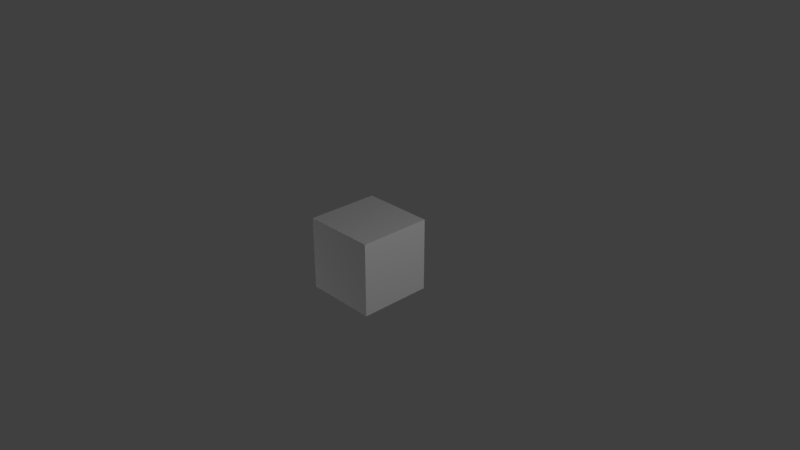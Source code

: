 # Source: wall.blend  (saved by Blender 2.78.0; exported with 4.5.12 LTS)
import bpy
from mathutils import Matrix  # noqa: F401  (used for matrix-valued properties, if any)

bpy.ops.wm.read_factory_settings(use_empty=True)
scene = bpy.context.scene
scene.name = 'Scene'

# ---- collections
col_collection_1 = bpy.data.collections.new('Collection 1'); scene.collection.children.link(col_collection_1)

# ---- world
world_world = bpy.data.worlds.new('World'); scene.world = world_world
world_world.color = (0.05088, 0.05088, 0.05088)
world_world.use_sun_shadow = False
world_world.sun_shadow_jitter_overblur = 0.0
world_world.cycles.sampling_method = 'MANUAL'

# ---- cameras
cam_camera = bpy.data.cameras.new('Camera')
cam_camera.clip_end = 100.0
cam_camera.lens = 35.0
cam_camera.sensor_width = 32.0
cam_camera.sensor_height = 18.0
cam_camera.ortho_scale = 7.314
cam_camera.dof.focus_distance = 0.0
cam_camera.dof.aperture_fstop = 128.0

# ---- lights
light_lamp = bpy.data.lights.new('Lamp', 'POINT')
light_lamp.transmission_factor = 0.0
light_lamp.cutoff_distance = 30.0
light_lamp.energy = 100.0
light_lamp.shadow_buffer_clip_start = 1.001
light_lamp.shadow_soft_size = 0.1
light_lamp.shadow_maximum_resolution = 0.006
light_lamp.use_absolute_resolution = True
light_lamp_001 = bpy.data.lights.new('Lamp.001', 'POINT')
light_lamp_001.transmission_factor = 0.0
light_lamp_001.cutoff_distance = 30.0
light_lamp_001.energy = 100.0
light_lamp_001.shadow_buffer_clip_start = 1.001
light_lamp_001.shadow_soft_size = 0.1
light_lamp_001.shadow_maximum_resolution = 0.006
light_lamp_001.use_absolute_resolution = True
light_lamp_002 = bpy.data.lights.new('Lamp.002', 'POINT')
light_lamp_002.transmission_factor = 0.0
light_lamp_002.cutoff_distance = 30.0
light_lamp_002.energy = 100.0
light_lamp_002.shadow_buffer_clip_start = 1.001
light_lamp_002.shadow_soft_size = 0.1
light_lamp_002.shadow_maximum_resolution = 0.006
light_lamp_002.use_absolute_resolution = True
light_lamp_003 = bpy.data.lights.new('Lamp.003', 'POINT')
light_lamp_003.transmission_factor = 0.0
light_lamp_003.cutoff_distance = 30.0
light_lamp_003.energy = 100.0
light_lamp_003.shadow_buffer_clip_start = 1.001
light_lamp_003.shadow_soft_size = 0.1
light_lamp_003.shadow_maximum_resolution = 0.006
light_lamp_003.use_absolute_resolution = True

# ---- meshes
me_cube_001 = bpy.data.meshes.new('Cube.001')
me_cube_001.from_pydata([(-1.0, -1.0, -1.0), (-1.0, -1.0, 1.0), (-1.0, 1.0, -1.0), (-1.0, 1.0, 1.0), (1.0, -1.0, -1.0), (1.0, -1.0, 1.0), (1.0, 1.0, -1.0), (1.0, 1.0, 1.0)], [], [(0, 1, 3, 2), (2, 3, 7, 6), (6, 7, 5, 4), (4, 5, 1, 0), (2, 6, 4, 0), (7, 3, 1, 5)])
_uv = me_cube_001.uv_layers.new(name='UVMap')
_uv.uv.foreach_set('vector', [0.0, 0.0, 1.0, 0.0, 1.0, 1.0, 0.0, 1.0, 0.0, 0.0, 1.0, 0.0, 1.0, 1.0, 0.0, 1.0, 0.0, 0.0, 1.0, 0.0, 1.0, 1.0, 0.0, 1.0, 0.0, 0.0, 1.0, 0.0, 1.0, 1.0, 0.0, 1.0, 0.0, 0.0, 1.0, 0.0, 1.0, 1.0, 0.0, 1.0, 0.0, 0.0, 1.0, 0.0, 1.0, 1.0, 0.0, 1.0])
me_cube_001.use_remesh_preserve_volume = False
me_cube_001.use_remesh_preserve_attributes = False
me_cube_001.use_mirror_vertex_groups = False
me_cube_001.update()

# ---- objects
ob_cube = bpy.data.objects.new('Cube', me_cube_001)
ob_lamp = bpy.data.objects.new('Lamp', light_lamp)
ob_camera = bpy.data.objects.new('Camera', cam_camera)
ob_lamp_001 = bpy.data.objects.new('Lamp.001', light_lamp_001)
ob_lamp_002 = bpy.data.objects.new('Lamp.002', light_lamp_002)
ob_lamp_003 = bpy.data.objects.new('Lamp.003', light_lamp_003)

# ---- transforms, parenting, visibility, modifiers, constraints
ob_cube.location = (0.0, 0.0, 0.0)
ob_cube.scale = (0.5, 0.5, 0.5)
ob_cube.lineart.crease_threshold = 0.0
ob_lamp.location = (-3.911, -3.959, -3.113)
ob_lamp.rotation_euler = (0.6503, 0.05522, 1.866)
ob_lamp.lock_rotations_4d = False
ob_lamp.empty_display_type = 'ARROWS'
ob_lamp.color = (0.0, 0.0, 0.0, 0.0)
ob_lamp.lineart.crease_threshold = 0.0
ob_camera.location = (7.481, -6.508, 5.344)
ob_camera.rotation_euler = (1.109, 0.0, 0.8149)
ob_camera.lock_rotations_4d = False
ob_camera.empty_display_type = 'ARROWS'
ob_camera.color = (0.0, 0.0, 0.0, 0.0)
ob_camera.display_type = 'WIRE'
ob_camera.lineart.crease_threshold = 0.0
ob_lamp_001.location = (5.12, -0.2697, 3.782)
ob_lamp_001.rotation_euler = (0.6503, 0.05522, 1.866)
ob_lamp_001.lock_rotations_4d = False
ob_lamp_001.empty_display_type = 'ARROWS'
ob_lamp_001.color = (0.0, 0.0, 0.0, 0.0)
ob_lamp_001.lineart.crease_threshold = 0.0
ob_lamp_002.location = (2.213, 5.806, 1.161)
ob_lamp_002.rotation_euler = (0.6503, 0.05522, 1.866)
ob_lamp_002.lock_rotations_4d = False
ob_lamp_002.empty_display_type = 'ARROWS'
ob_lamp_002.color = (0.0, 0.0, 0.0, 0.0)
ob_lamp_002.lineart.crease_threshold = 0.0
ob_lamp_003.location = (5.12, -0.2697, 3.782)
ob_lamp_003.rotation_euler = (0.6503, 0.05522, 1.866)
ob_lamp_003.lock_rotations_4d = False
ob_lamp_003.empty_display_type = 'ARROWS'
ob_lamp_003.color = (0.0, 0.0, 0.0, 0.0)
ob_lamp_003.lineart.crease_threshold = 0.0

# ---- collection membership
col_collection_1.objects.link(ob_cube)
col_collection_1.objects.link(ob_lamp)
col_collection_1.objects.link(ob_camera)
col_collection_1.objects.link(ob_lamp_001)
col_collection_1.objects.link(ob_lamp_002)
col_collection_1.objects.link(ob_lamp_003)

# ---- scene / render settings (as saved in the file)
scene.camera = ob_camera
scene.frame_start = 1; scene.frame_end = 250; scene.frame_set(0)
scene.render.engine = 'BLENDER_EEVEE_NEXT'
scene.render.resolution_percentage = 50
scene.render.dither_intensity = 0.0
scene.cycles.use_denoising = False
scene.cycles.samples = 128
scene.cycles.sampling_pattern = 'TABULATED_SOBOL'
scene.cycles.light_sampling_threshold = 0.0
scene.cycles.use_adaptive_sampling = False
scene.cycles.use_light_tree = False
scene.cycles.blur_glossy = 0.0
scene.cycles.sample_clamp_indirect = 0.0
scene.view_settings.view_transform = 'Standard'
bpy.context.view_layer.update()
